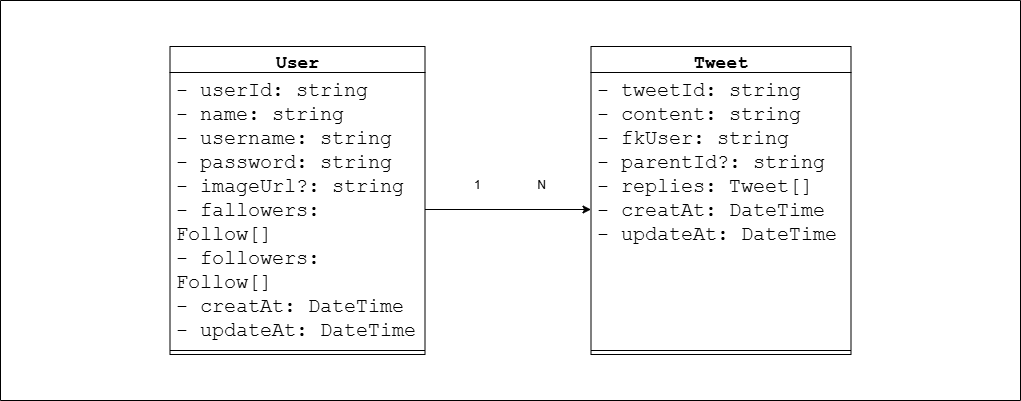

The diagram above was exported from draw.io. Its source (the exported page's mxGraphModel, read from the mxfile embedded in the PNG):
<mxGraphModel dx="2233" dy="1957" grid="1" gridSize="10" guides="1" tooltips="1" connect="1" arrows="1" fold="1" page="1" pageScale="1" pageWidth="827" pageHeight="1169" math="0" shadow="0">
  <root>
    <mxCell id="0" />
    <mxCell id="1" parent="0" />
    <mxCell id="KpnWwS6ZDHq22N0ZF_fR-2" parent="1" style="swimlane;startSize=0;" value="" vertex="1">
      <mxGeometry height="400" width="1020" x="-730" y="-1150" as="geometry" />
    </mxCell>
    <mxCell id="KpnWwS6ZDHq22N0ZF_fR-3" parent="KpnWwS6ZDHq22N0ZF_fR-2" style="swimlane;fontStyle=1;align=center;verticalAlign=top;childLayout=stackLayout;horizontal=1;startSize=26;horizontalStack=0;resizeParent=1;resizeParentMax=0;resizeLast=0;collapsible=1;marginBottom=0;whiteSpace=wrap;html=1;" value="&lt;font style=&quot;font-size: 18px;&quot; face=&quot;Courier New&quot;&gt;User&lt;/font&gt;" vertex="1">
      <mxGeometry height="308" width="255" x="169.5" y="46" as="geometry" />
    </mxCell>
    <mxCell id="KpnWwS6ZDHq22N0ZF_fR-4" parent="KpnWwS6ZDHq22N0ZF_fR-3" style="text;strokeColor=none;fillColor=none;align=left;verticalAlign=top;spacingLeft=4;spacingRight=4;overflow=hidden;rotatable=0;points=[[0,0.5],[1,0.5]];portConstraint=eastwest;whiteSpace=wrap;html=1;" value="&lt;font style=&quot;font-size: 20px;&quot; face=&quot;Courier New&quot;&gt;- userId: string&lt;/font&gt;&lt;div&gt;&lt;font style=&quot;font-size: 20px;&quot; face=&quot;Courier New&quot;&gt;- name: string&lt;/font&gt;&lt;/div&gt;&lt;div&gt;&lt;font style=&quot;font-size: 20px;&quot; face=&quot;Courier New&quot;&gt;- username: string&lt;/font&gt;&lt;/div&gt;&lt;div&gt;&lt;font style=&quot;font-size: 20px;&quot; face=&quot;Courier New&quot;&gt;- password: string&lt;/font&gt;&lt;/div&gt;&lt;div&gt;&lt;font style=&quot;font-size: 20px;&quot; face=&quot;Courier New&quot;&gt;- imageUrl?: string&lt;/font&gt;&lt;/div&gt;&lt;div&gt;&lt;font style=&quot;font-size: 20px;&quot; face=&quot;Courier New&quot;&gt;- fallowers: Follow[]&lt;/font&gt;&lt;/div&gt;&lt;div&gt;&lt;font style=&quot;font-size: 20px;&quot; face=&quot;Courier New&quot;&gt;- followers: Follow[]&lt;/font&gt;&lt;/div&gt;&lt;div&gt;&lt;font style=&quot;font-size: 20px;&quot; face=&quot;Courier New&quot;&gt;- creatAt: DateTime&lt;br&gt;- updateAt&lt;/font&gt;&lt;span style=&quot;font-family: &amp;quot;Courier New&amp;quot;; font-size: 20px; background-color: transparent; color: light-dark(rgb(0, 0, 0), rgb(255, 255, 255));&quot;&gt;: DateTime&lt;/span&gt;&lt;/div&gt;" vertex="1">
      <mxGeometry height="274" width="255" y="26" as="geometry" />
    </mxCell>
    <mxCell id="KpnWwS6ZDHq22N0ZF_fR-5" parent="KpnWwS6ZDHq22N0ZF_fR-3" style="line;strokeWidth=1;fillColor=none;align=left;verticalAlign=middle;spacingTop=-1;spacingLeft=3;spacingRight=3;rotatable=0;labelPosition=right;points=[];portConstraint=eastwest;strokeColor=inherit;" value="" vertex="1">
      <mxGeometry height="8" width="255" y="300" as="geometry" />
    </mxCell>
    <mxCell id="KpnWwS6ZDHq22N0ZF_fR-8" parent="KpnWwS6ZDHq22N0ZF_fR-2" style="swimlane;fontStyle=1;align=center;verticalAlign=top;childLayout=stackLayout;horizontal=1;startSize=26;horizontalStack=0;resizeParent=1;resizeParentMax=0;resizeLast=0;collapsible=1;marginBottom=0;whiteSpace=wrap;html=1;" value="&lt;font style=&quot;font-size: 18px;&quot; face=&quot;Courier New&quot;&gt;Tweet&lt;/font&gt;" vertex="1">
      <mxGeometry height="308" width="260" x="590.5" y="46" as="geometry">
        <mxRectangle height="40" width="90" x="470" y="40" as="alternateBounds" />
      </mxGeometry>
    </mxCell>
    <mxCell id="KpnWwS6ZDHq22N0ZF_fR-9" parent="KpnWwS6ZDHq22N0ZF_fR-8" style="text;strokeColor=none;fillColor=none;align=left;verticalAlign=top;spacingLeft=4;spacingRight=4;overflow=hidden;rotatable=0;points=[[0,0.5],[1,0.5]];portConstraint=eastwest;whiteSpace=wrap;html=1;" value="&lt;font style=&quot;font-size: 20px;&quot; face=&quot;Courier New&quot;&gt;- tweetId: string&lt;/font&gt;&lt;div&gt;&lt;font style=&quot;font-size: 20px;&quot; face=&quot;Courier New&quot;&gt;- content: string&lt;/font&gt;&lt;/div&gt;&lt;div&gt;&lt;font style=&quot;font-size: 20px;&quot; face=&quot;Courier New&quot;&gt;- fkUser: string&lt;/font&gt;&lt;/div&gt;&lt;div&gt;&lt;font style=&quot;font-size: 20px;&quot; face=&quot;Courier New&quot;&gt;- parentId?: string&lt;/font&gt;&lt;/div&gt;&lt;div&gt;&lt;font style=&quot;font-size: 20px;&quot; face=&quot;Courier New&quot;&gt;- replies: Tweet[]&lt;/font&gt;&lt;/div&gt;&lt;div&gt;&lt;font style=&quot;font-size: 20px;&quot; face=&quot;Courier New&quot;&gt;- creatAt&lt;/font&gt;&lt;span style=&quot;font-family: &amp;quot;Courier New&amp;quot;; font-size: 20px;&quot;&gt;: DateTime&lt;/span&gt;&lt;font style=&quot;font-size: 20px;&quot; face=&quot;Courier New&quot;&gt;&lt;br&gt;- updateAt&lt;/font&gt;&lt;span style=&quot;font-family: &amp;quot;Courier New&amp;quot;; font-size: 20px; background-color: transparent; color: light-dark(rgb(0, 0, 0), rgb(255, 255, 255));&quot;&gt;: DateTime&lt;/span&gt;&lt;/div&gt;&lt;div&gt;&lt;br&gt;&lt;/div&gt;" vertex="1">
      <mxGeometry height="274" width="260" y="26" as="geometry" />
    </mxCell>
    <mxCell id="KpnWwS6ZDHq22N0ZF_fR-10" parent="KpnWwS6ZDHq22N0ZF_fR-8" style="line;strokeWidth=1;fillColor=none;align=left;verticalAlign=middle;spacingTop=-1;spacingLeft=3;spacingRight=3;rotatable=0;labelPosition=right;points=[];portConstraint=eastwest;strokeColor=inherit;" value="" vertex="1">
      <mxGeometry height="8" width="260" y="300" as="geometry" />
    </mxCell>
    <mxCell id="RgSe8fFogfOBpasDKy_p-13" edge="1" parent="KpnWwS6ZDHq22N0ZF_fR-2" source="KpnWwS6ZDHq22N0ZF_fR-4" style="edgeStyle=orthogonalEdgeStyle;rounded=0;orthogonalLoop=1;jettySize=auto;html=1;" target="KpnWwS6ZDHq22N0ZF_fR-9">
      <mxGeometry relative="1" as="geometry" />
    </mxCell>
    <mxCell id="RgSe8fFogfOBpasDKy_p-36" parent="KpnWwS6ZDHq22N0ZF_fR-2" style="text;html=1;whiteSpace=wrap;strokeColor=none;fillColor=none;align=center;verticalAlign=middle;rounded=0;" value="1&amp;nbsp; &amp;nbsp; &amp;nbsp; &amp;nbsp; &amp;nbsp; &amp;nbsp; &amp;nbsp; &amp;nbsp; &amp;nbsp;N" vertex="1">
      <mxGeometry height="30" width="100" x="460" y="170" as="geometry" />
    </mxCell>
  </root>
</mxGraphModel>